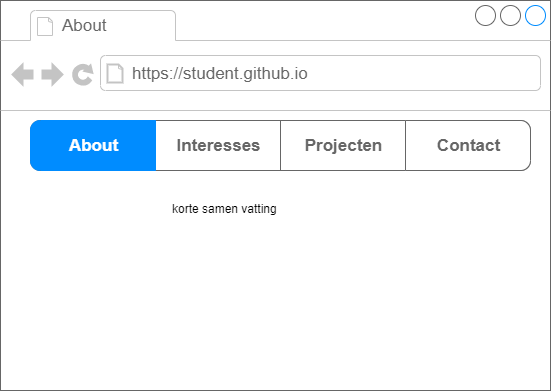

The diagram above was exported from draw.io. Its source (the exported page's mxGraphModel, read from the mxfile embedded in the PNG):
<mxGraphModel dx="1118" dy="534" grid="1" gridSize="10" guides="1" tooltips="1" connect="1" arrows="1" fold="1" page="1" pageScale="1" pageWidth="850" pageHeight="1100" math="0" shadow="0">
  <root>
    <mxCell id="0" />
    <mxCell id="1" parent="0" />
    <mxCell id="2" value="" style="strokeWidth=1;shadow=0;dashed=0;align=center;html=1;shape=mxgraph.mockup.containers.browserWindow;rSize=0;strokeColor=#666666;strokeColor2=#008cff;strokeColor3=#c4c4c4;mainText=,;recursiveResize=0;" parent="1" vertex="1">
      <mxGeometry x="130" y="240" width="550" height="390" as="geometry" />
    </mxCell>
    <mxCell id="3" value="About" style="strokeWidth=1;shadow=0;dashed=0;align=center;html=1;shape=mxgraph.mockup.containers.anchor;fontSize=17;fontColor=#666666;align=left;" parent="2" vertex="1">
      <mxGeometry x="60" y="12" width="110" height="26" as="geometry" />
    </mxCell>
    <mxCell id="4" value="https://student.github.io" style="strokeWidth=1;shadow=0;dashed=0;align=center;html=1;shape=mxgraph.mockup.containers.anchor;rSize=0;fontSize=17;fontColor=#666666;align=left;" parent="2" vertex="1">
      <mxGeometry x="130" y="60" width="250" height="26" as="geometry" />
    </mxCell>
    <mxCell id="6" value="" style="strokeWidth=1;shadow=0;dashed=0;align=center;html=1;shape=mxgraph.mockup.rrect;rSize=10;fillColor=#ffffff;strokeColor=#666666;" parent="2" vertex="1">
      <mxGeometry x="30" y="120" width="500" height="50" as="geometry" />
    </mxCell>
    <mxCell id="7" value="Interesses" style="strokeColor=inherit;fillColor=inherit;gradientColor=inherit;strokeWidth=1;shadow=0;dashed=0;align=center;html=1;shape=mxgraph.mockup.rrect;rSize=0;fontSize=17;fontColor=#666666;fontStyle=1;resizeHeight=1;" parent="6" vertex="1">
      <mxGeometry width="125" height="50" relative="1" as="geometry">
        <mxPoint x="125" as="offset" />
      </mxGeometry>
    </mxCell>
    <mxCell id="8" value="Projecten" style="strokeColor=inherit;fillColor=inherit;gradientColor=inherit;strokeWidth=1;shadow=0;dashed=0;align=center;html=1;shape=mxgraph.mockup.rrect;rSize=0;fontSize=17;fontColor=#666666;fontStyle=1;resizeHeight=1;" parent="6" vertex="1">
      <mxGeometry width="125" height="50" relative="1" as="geometry">
        <mxPoint x="250" as="offset" />
      </mxGeometry>
    </mxCell>
    <mxCell id="9" value="Contact&lt;br&gt;" style="strokeColor=inherit;fillColor=inherit;gradientColor=inherit;strokeWidth=1;shadow=0;dashed=0;align=center;html=1;shape=mxgraph.mockup.rightButton;rSize=10;fontSize=17;fontColor=#666666;fontStyle=1;resizeHeight=1;" parent="6" vertex="1">
      <mxGeometry x="1" width="125" height="50" relative="1" as="geometry">
        <mxPoint x="-125" as="offset" />
      </mxGeometry>
    </mxCell>
    <mxCell id="10" value="About" style="strokeWidth=1;shadow=0;dashed=0;align=center;html=1;shape=mxgraph.mockup.leftButton;rSize=10;fontSize=17;fontColor=#ffffff;fontStyle=1;fillColor=#008cff;strokeColor=#008cff;resizeHeight=1;" parent="6" vertex="1">
      <mxGeometry width="125" height="50" relative="1" as="geometry" />
    </mxCell>
    <mxCell id="16" value="korte samen vatting" style="text;spacingTop=-5;whiteSpace=wrap;html=1;align=left;fontSize=12;fontFamily=Helvetica;fillColor=none;strokeColor=none;shadow=0;" parent="2" vertex="1">
      <mxGeometry x="170" y="200" width="300" height="100" as="geometry" />
    </mxCell>
  </root>
</mxGraphModel>